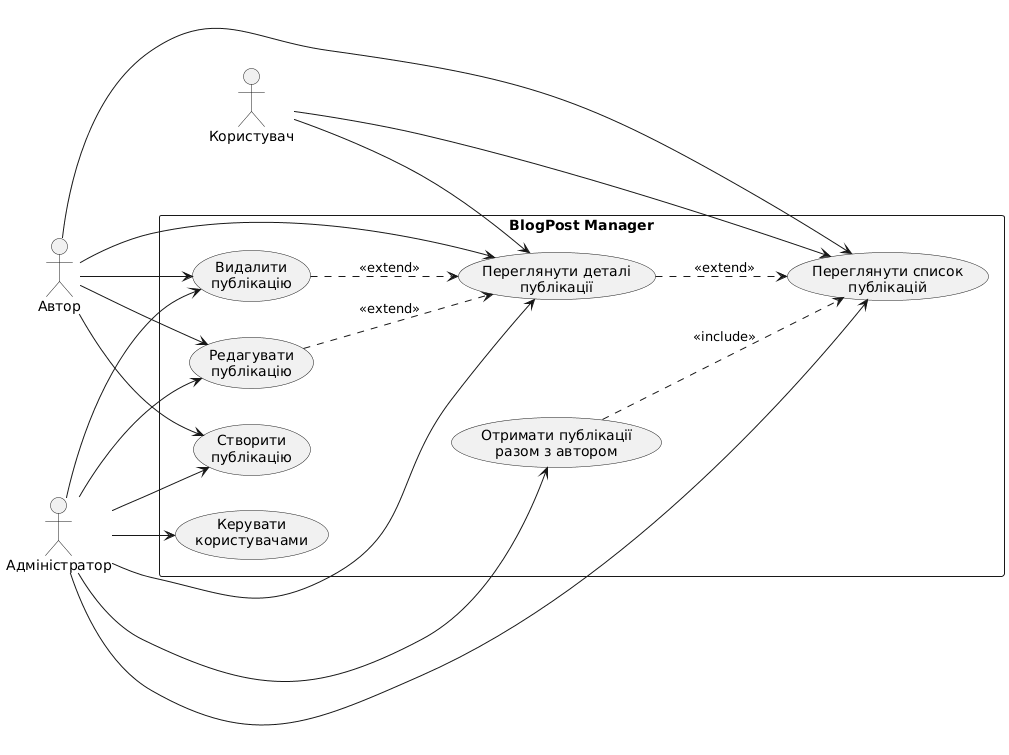

The diagram above was rendered by PlantUML. Its source (embedded in the PNG):
@startuml
left to right direction

  actor "Користувач" as User
  actor "Автор" as Author
  actor "Адміністратор" as Admin

  rectangle "BlogPost Manager" {
    usecase "Переглянути список\nпублікацій" as UC1
    usecase "Переглянути деталі\nпублікації" as UC2
    usecase "Створити\nпублікацію" as UC3
    usecase "Редагувати\nпублікацію" as UC4
    usecase "Видалити\nпублікацію" as UC5
    usecase "Керувати\nкористувачами" as UC6
    usecase "Отримати публікації\nразом з автором" as UC7
  }

  User --> UC1
  User --> UC2

  Author --> UC1
  Author --> UC2
  Author --> UC3
  Author --> UC4
  Author --> UC5

  Admin --> UC1
  Admin --> UC2
  Admin --> UC3
  Admin --> UC4
  Admin --> UC5
  Admin --> UC6
  Admin --> UC7

  UC2 ..> UC1 : <<extend>>
  UC4 ..> UC2 : <<extend>>
  UC5 ..> UC2 : <<extend>>
  UC7 ..> UC1 : <<include>>
@enduml